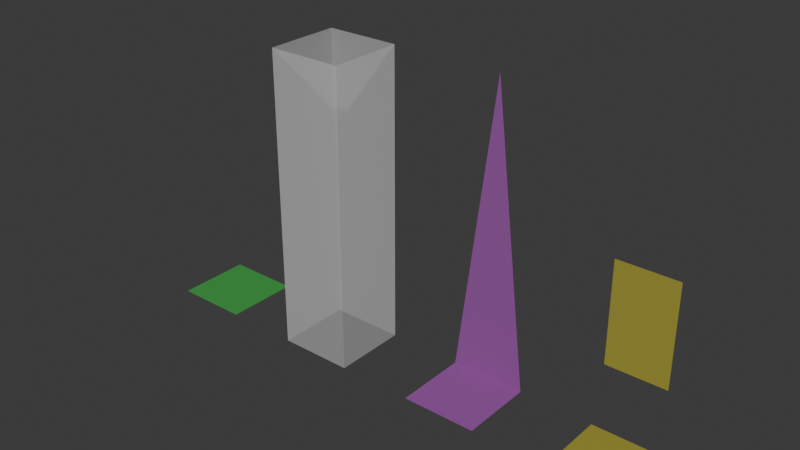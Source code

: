 # Source: grid_library_source2.blend  (saved by Blender 5.0.119; exported with 4.5.12 LTS)
import bpy
from mathutils import Matrix  # noqa: F401  (used for matrix-valued properties, if any)

bpy.ops.wm.read_factory_settings(use_empty=True)
scene = bpy.context.scene
scene.name = 'Scene'

# ---- collections
col_collection = bpy.data.collections.new('Collection'); scene.collection.children.link(col_collection)

# ---- materials (node trees are filled in below, after node groups)
mat_gridmaterial_floor = bpy.data.materials.new('GridMaterial.floor')
mat_gridmaterial_floor.alpha_threshold = 0.0
mat_gridmaterial_floor.use_backface_culling_lightprobe_volume = False
mat_gridmaterial_floor.roughness = 0.5
mat_gridmaterial_floor.line_color = (0.0, 0.0, 0.0, 1.0)
mat_gridmaterial = bpy.data.materials.new('GridMaterial')
mat_gridmaterial.alpha_threshold = 0.0
mat_gridmaterial.use_backface_culling_lightprobe_volume = False
mat_gridmaterial.roughness = 0.5
mat_gridmaterial.line_color = (0.0, 0.0, 0.0, 1.0)
mat_gridmaterial_ladder = bpy.data.materials.new('GridMaterial.ladder')
mat_gridmaterial_ladder.alpha_threshold = 0.0
mat_gridmaterial_ladder.use_backface_culling_lightprobe_volume = False
mat_gridmaterial_ladder.roughness = 0.5
mat_gridmaterial_ladder.line_color = (0.0, 0.0, 0.0, 1.0)
mat_gridmaterial_alarm = bpy.data.materials.new('GridMaterial.alarm')
mat_gridmaterial_alarm.alpha_threshold = 0.0
mat_gridmaterial_alarm.use_backface_culling_lightprobe_volume = False
mat_gridmaterial_alarm.roughness = 0.5
mat_gridmaterial_alarm.line_color = (0.0, 0.0, 0.0, 1.0)

# ---- material node trees
mat_gridmaterial_floor.use_nodes = True; mat_gridmaterial_floor.node_tree.nodes.clear()
_N = mat_gridmaterial_floor.node_tree.nodes; _L = mat_gridmaterial_floor.node_tree.links
n0 = _N.new('ShaderNodeOutputMaterial'); n0.name = 'Material Output'; n0.location = (200, 100)
n1 = _N.new('ShaderNodeBsdfPrincipled'); n1.name = 'Principled BSDF'; n1.location = (-200, 100)
n1.inputs[0].default_value = (0.02827, 0.8, 0.05824, 1.0)
n1.inputs[4].default_value = 0.4
_L.new(n1.outputs[0], n0.inputs[0])
n0.is_active_output = True
mat_gridmaterial.use_nodes = True; mat_gridmaterial.node_tree.nodes.clear()
_N = mat_gridmaterial.node_tree.nodes; _L = mat_gridmaterial.node_tree.links
n0 = _N.new('ShaderNodeOutputMaterial'); n0.name = 'Material Output'; n0.location = (200, 100)
n1 = _N.new('ShaderNodeBsdfPrincipled'); n1.name = 'Principled BSDF'; n1.location = (-200, 100)
n1.inputs[4].default_value = 0.4
_L.new(n1.outputs[0], n0.inputs[0])
n0.is_active_output = True
mat_gridmaterial_ladder.use_nodes = True; mat_gridmaterial_ladder.node_tree.nodes.clear()
_N = mat_gridmaterial_ladder.node_tree.nodes; _L = mat_gridmaterial_ladder.node_tree.links
n0 = _N.new('ShaderNodeOutputMaterial'); n0.name = 'Material Output'; n0.location = (200, 100)
n1 = _N.new('ShaderNodeBsdfPrincipled'); n1.name = 'Principled BSDF'; n1.location = (-200, 100)
n1.inputs[0].default_value = (0.6953, 0.1128, 0.8, 1.0)
n1.inputs[4].default_value = 0.4
_L.new(n1.outputs[0], n0.inputs[0])
n0.is_active_output = True
mat_gridmaterial_alarm.use_nodes = True; mat_gridmaterial_alarm.node_tree.nodes.clear()
_N = mat_gridmaterial_alarm.node_tree.nodes; _L = mat_gridmaterial_alarm.node_tree.links
n0 = _N.new('ShaderNodeOutputMaterial'); n0.name = 'Material Output'; n0.location = (200, 100)
n1 = _N.new('ShaderNodeBsdfPrincipled'); n1.name = 'Principled BSDF'; n1.location = (-200, 100)
n1.inputs[0].default_value = (0.8, 0.7085, 0.0, 1.0)
n1.inputs[4].default_value = 0.4
_L.new(n1.outputs[0], n0.inputs[0])
n0.is_active_output = True

# ---- world
world_world = bpy.data.worlds.new('World'); scene.world = world_world
world_world.use_nodes = True; world_world.node_tree.nodes.clear()
_N = world_world.node_tree.nodes; _L = world_world.node_tree.links
n0 = _N.new('ShaderNodeOutputWorld'); n0.name = 'World Output'; n0.location = (200, 100)
n1 = _N.new('ShaderNodeBackground'); n1.name = 'Background'; n1.location = (-200, 100)
n1.inputs[0].default_value = (0.05088, 0.05088, 0.05088, 1.0)
_L.new(n1.outputs[0], n0.inputs[0])
n0.is_active_output = True
world_world.color = (0.05088, 0.05088, 0.05088)
world_world.sun_shadow_jitter_overblur = 0.0

# ---- meshes
me_cube = bpy.data.meshes.new('Cube')
me_cube.from_pydata([(0.5, 0.5, 1.118e-08), (0.5, -0.5, 1.118e-08), (-0.5, 0.5, 1.118e-08), (-0.5, -0.5, 1.118e-08)], [], [(0, 2, 3, 1)])
_uv = me_cube.uv_layers.new(name='UVMap')
_uv.uv.foreach_set('vector', [0.625, 0.5, 0.875, 0.5, 0.875, 0.75, 0.625, 0.75])
me_cube.materials.append(mat_gridmaterial_floor)
me_cube.use_mirror_vertex_groups = False
me_cube.update()
me_cube_001 = bpy.data.meshes.new('Cube.001')
me_cube_001.from_pydata([(0.5, 0.5, 4.0), (0.5, 0.5, -7.451e-09), (0.5, -0.5, 4.0), (0.5, -0.5, -7.451e-09), (-0.5, 0.5, 4.0), (-0.5, 0.5, -7.451e-09), (-0.5, -0.5, 4.0), (-0.5, -0.5, -7.451e-09)], [], [(3, 2, 6, 7), (7, 6, 4, 5), (1, 0, 2, 3), (5, 4, 0, 1)])
_uv = me_cube_001.uv_layers.new(name='UVMap')
_uv.uv.foreach_set('vector', [0.375, 0.75, 0.625, 0.75, 0.625, 1.0, 0.375, 1.0, 0.375, 0.0, 0.625, 0.0, 0.625, 0.25, 0.375, 0.25, 0.375, 0.5, 0.625, 0.5, 0.625, 0.75, 0.375, 0.75, 0.375, 0.25, 0.625, 0.25, 0.625, 0.5, 0.375, 0.5])
me_cube_001.materials.append(mat_gridmaterial)
me_cube_001.use_mirror_vertex_groups = False
me_cube_001.update()
me_cube_002 = bpy.data.meshes.new('Cube.002')
me_cube_002.from_pydata([(0.5, 0.5, -7.451e-09), (0.5, -0.5, -7.451e-09), (-0.5, 0.5, -7.451e-09), (-0.5, -0.5, -7.451e-09), (0.0, 0.5, 4.0)], [], [(1, 0, 2, 3), (4, 2, 0)])
_uv = me_cube_002.uv_layers.new(name='UVMap')
_uv.uv.foreach_set('vector', [0.0, 0.0, 0.0, 0.0, 0.0, 0.0, 0.0, 0.0, 0.0, 0.0, 0.0, 0.0, 0.0, 0.0])
me_cube_002.materials.append(mat_gridmaterial_ladder)
me_cube_002.use_mirror_vertex_groups = False
me_cube_002.update()
me_cube_003 = bpy.data.meshes.new('Cube.003')
me_cube_003.from_pydata([(0.5, 0.5, 1.118e-08), (0.5, -0.5, 1.118e-08), (-0.5, 0.5, 1.118e-08), (-0.5, -0.5, 1.118e-08), (0.4, 0.4777, 2.26), (0.4, 0.4777, 0.9), (-0.4, 0.4777, 2.26), (-0.4, 0.4777, 0.9)], [], [(0, 2, 3, 1), (7, 5, 4, 6)])
_uv = me_cube_003.uv_layers.new(name='UVMap')
_uv.uv.foreach_set('vector', [0.625, 0.5, 0.875, 0.5, 0.875, 0.75, 0.625, 0.75, 0.375, 0.25, 0.375, 0.5, 0.625, 0.5, 0.625, 0.25])
me_cube_003.materials.append(mat_gridmaterial_alarm)
me_cube_003.use_mirror_vertex_groups = False
me_cube_003.update()

# ---- objects
ob_floor = bpy.data.objects.new('Floor', me_cube)
ob_wall = bpy.data.objects.new('Wall', me_cube_001)
ob_ladder = bpy.data.objects.new('Ladder', me_cube_002)
ob_alarm = bpy.data.objects.new('Alarm', me_cube_003)

# ---- transforms, parenting, visibility, modifiers, constraints
ob_floor.location = (0.0, 0.0, 0.0)
ob_floor.lock_rotations_4d = False
ob_floor.empty_display_type = 'ARROWS'
ob_floor.lineart.crease_threshold = 0.0
ob_wall.location = (2.0, 0.0, 0.0)
ob_wall.lock_rotations_4d = False
ob_wall.empty_display_type = 'ARROWS'
ob_wall.lineart.crease_threshold = 0.0
ob_ladder.location = (4.0, 0.0, 0.0)
ob_ladder.lock_rotations_4d = False
ob_ladder.empty_display_type = 'ARROWS'
ob_ladder.lineart.crease_threshold = 0.0
ob_alarm.location = (6.0, 0.0, 0.0)
ob_alarm.lock_rotations_4d = False
ob_alarm.empty_display_type = 'ARROWS'
ob_alarm.lineart.crease_threshold = 0.0

# ---- collection membership
col_collection.objects.link(ob_floor)
col_collection.objects.link(ob_wall)
col_collection.objects.link(ob_ladder)
col_collection.objects.link(ob_alarm)

# ---- scene / render settings (as saved in the file)
scene.frame_start = 1; scene.frame_end = 250; scene.frame_set(1)
scene.render.engine = 'BLENDER_EEVEE_NEXT'
scene.render.bake_bias = 0.0
scene.render.bake_samples = 0
scene.cycles.sampling_pattern = 'TABULATED_SOBOL'
scene.eevee.use_volume_custom_range = False
bpy.context.view_layer.update()

# ---- added for rendering (the .blend has no active camera and no usable light): camera, sun
cam_auto = bpy.data.cameras.new('AutoCamera')
cam_auto.lens = 50.0
cam_auto.sensor_width = 36.0
cam_auto.clip_end = 1000.0
ob_auto_camera = bpy.data.objects.new('AutoCamera', cam_auto)
scene.collection.objects.link(ob_auto_camera)
ob_auto_camera.location = (10.5166, -9.01987, 8.01325)
ob_auto_camera.rotation_euler = (1.09748, -7.21219e-08, 0.694738)
scene.camera = ob_auto_camera
light_auto_sun = bpy.data.lights.new('AutoSun', 'SUN')
light_auto_sun.energy = 3.0
light_auto_sun.angle = 0.0523599
ob_auto_sun = bpy.data.objects.new('AutoSun', light_auto_sun)
scene.collection.objects.link(ob_auto_sun)
ob_auto_sun.rotation_euler = (0.872665, 0.174533, 0.523599)
bpy.context.view_layer.update()
